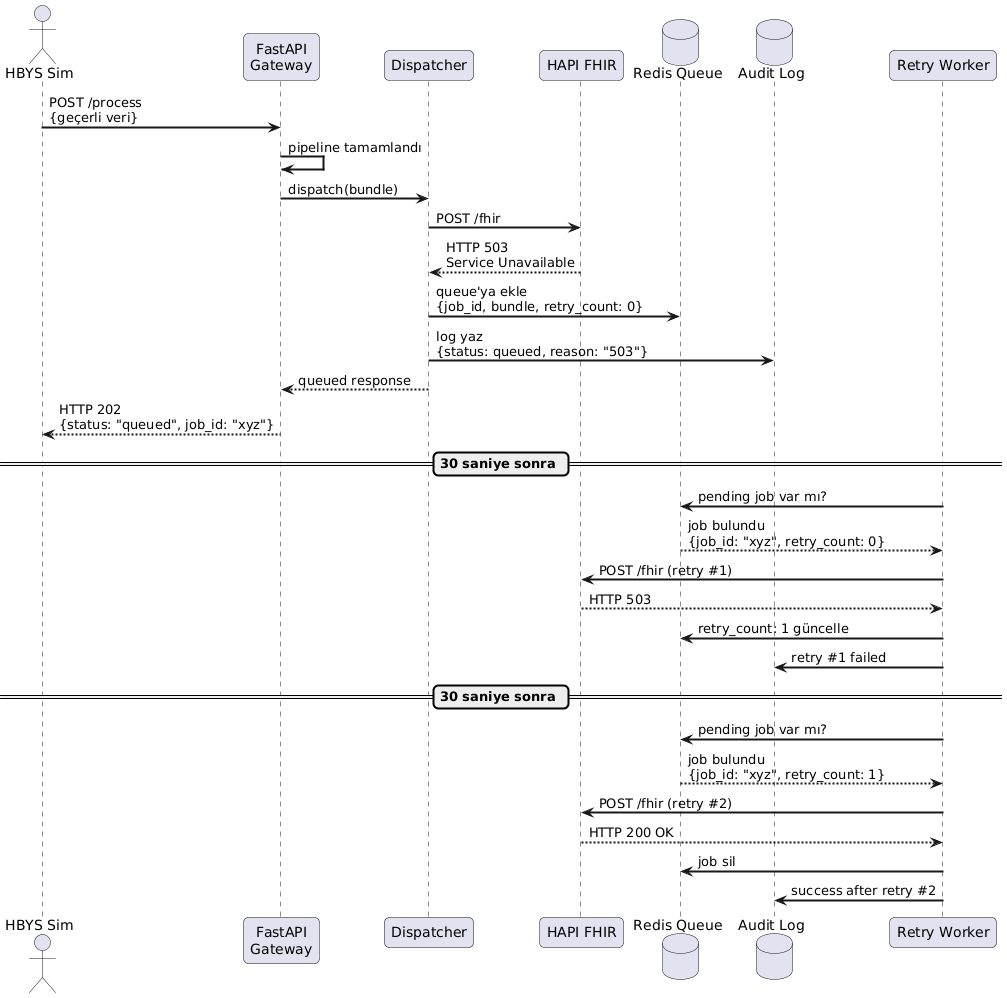

The diagram above was rendered by PlantUML. Its source (embedded in the PNG):
@startuml
skinparam sequenceArrowThickness 2
skinparam roundcorner 10

actor "HBYS Sim" as SIM
participant "FastAPI\nGateway" as GW
participant "Dispatcher" as DISP
participant "HAPI FHIR" as HAPI
database "Redis Queue" as REDIS
database "Audit Log" as LOG
participant "Retry Worker" as WORKER

SIM -> GW : POST /process\n{geçerli veri}
GW -> GW : pipeline tamamlandı
GW -> DISP : dispatch(bundle)

DISP -> HAPI : POST /fhir
HAPI --> DISP : HTTP 503\nService Unavailable

DISP -> REDIS : queue'ya ekle\n{job_id, bundle, retry_count: 0}
DISP -> LOG : log yaz\n{status: queued, reason: "503"}
DISP --> GW : queued response
GW --> SIM : HTTP 202\n{status: "queued", job_id: "xyz"}

== 30 saniye sonra ==

WORKER -> REDIS : pending job var mı?
REDIS --> WORKER : job bulundu\n{job_id: "xyz", retry_count: 0}

WORKER -> HAPI : POST /fhir (retry #1)
HAPI --> WORKER : HTTP 503

WORKER -> REDIS : retry_count: 1 güncelle
WORKER -> LOG : retry #1 failed

== 30 saniye sonra ==

WORKER -> REDIS : pending job var mı?
REDIS --> WORKER : job bulundu\n{job_id: "xyz", retry_count: 1}

WORKER -> HAPI : POST /fhir (retry #2)
HAPI --> WORKER : HTTP 200 OK

WORKER -> REDIS : job sil
WORKER -> LOG : success after retry #2
@enduml